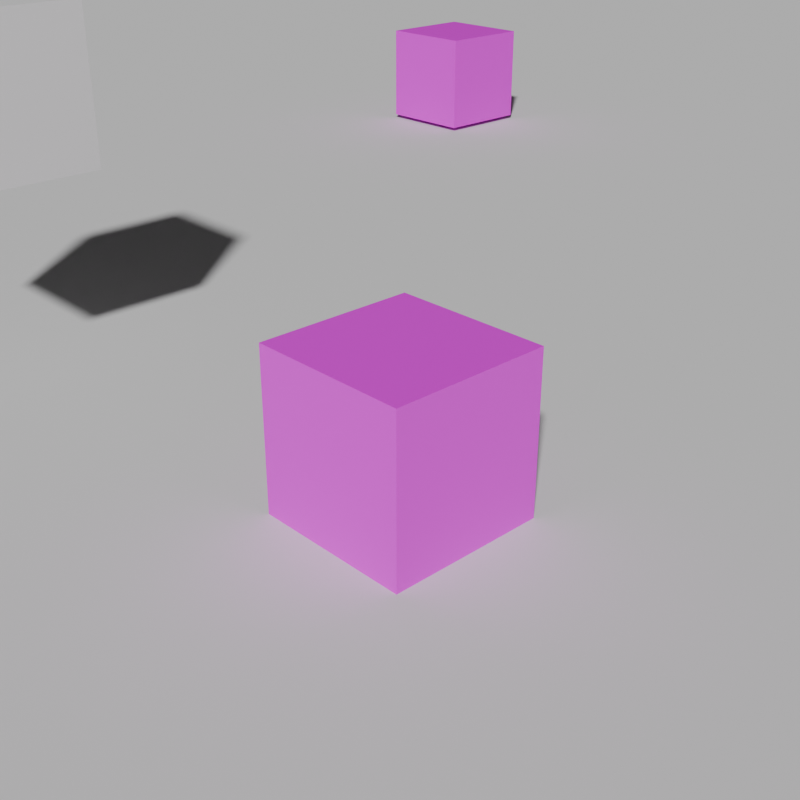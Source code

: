 # Source: scene.blend  (saved by Blender 5.0.119; exported with 4.5.12 LTS)
import bpy
from mathutils import Matrix  # noqa: F401  (used for matrix-valued properties, if any)

bpy.ops.wm.read_factory_settings(use_empty=True)
scene = bpy.context.scene
scene.name = 'Scene'

# ---- collections
col_collection = bpy.data.collections.new('Collection'); scene.collection.children.link(col_collection)
col_jsm = bpy.data.collections.new('JSM'); scene.collection.children.link(col_jsm)

# ---- images (referenced by path relative to the original .blend; pixels are not part of the script)
import os
ASSET_DIR = os.environ.get("B2B_ASSET_DIR", "")  # directory of the original .blend (textures are referenced by path, not embedded)
HERE = os.path.dirname(os.path.abspath(__file__))  # packed textures are extracted next to this script under _unpacked/

def load_image(name, relpath, width, height, colorspace="sRGB"):
    """Load a texture the original file referenced (path relative to the .blend, or extracted next to this script)."""
    p = next((c for c in (os.path.join(HERE, relpath), os.path.join(ASSET_DIR, relpath)) if relpath and os.path.exists(c)), "")
    if p:
        img = bpy.data.images.load(p, check_existing=True)
        img.name = name
    else:  # same state as the original file: an image datablock whose file is absent (Cycles renders it pink)
        img = bpy.data.images.new(name, width, height)
        img.source = "FILE"
        img.filepath = "//" + (relpath or name)
    img.colorspace_settings.name = colorspace
    return img
img_1766263620067_jpg_001 = load_image('1766263620067.jpg.001', '1766263620067.jpg', 1024, 1024, 'sRGB')

# ---- materials (node trees are filled in below, after node groups)
mat_material = bpy.data.materials.new('Material')
mat_material.alpha_threshold = 0.0
mat_material.use_backface_culling_lightprobe_volume = False
mat_material.roughness = 0.5
mat_material.line_color = (0.0, 0.0, 0.0, 1.0)

# ---- material node trees
mat_material.use_nodes = True; mat_material.node_tree.nodes.clear()
_N = mat_material.node_tree.nodes; _L = mat_material.node_tree.links
n0 = _N.new('ShaderNodeOutputMaterial'); n0.name = 'Material Output'; n0.location = (200, 100)
n1 = _N.new('ShaderNodeBsdfPrincipled'); n1.name = 'Principled BSDF'; n1.location = (-200, 100)
n2 = _N.new('ShaderNodeTexImage'); n2.name = 'AutoTexture'; n2.location = (0, 0)
n2.image = img_1766263620067_jpg_001
_L.new(n1.outputs[0], n0.inputs[0])
_L.new(n2.outputs[0], n1.inputs[0])
n0.is_active_output = True

# ---- world
world_world = bpy.data.worlds.new('World'); scene.world = world_world
world_world.use_nodes = True; world_world.node_tree.nodes.clear()
_N = world_world.node_tree.nodes; _L = world_world.node_tree.links
n0 = _N.new('ShaderNodeOutputWorld'); n0.name = 'World Output'; n0.location = (200, 100)
n1 = _N.new('ShaderNodeBackground'); n1.name = 'Background'; n1.location = (-200, 100)
n1.inputs[0].default_value = (0.05088, 0.05088, 0.05088, 1.0)
_L.new(n1.outputs[0], n0.inputs[0])
n0.is_active_output = True
world_world.color = (0.05088, 0.05088, 0.05088)
world_world.sun_shadow_jitter_overblur = 0.0

# ---- cameras
cam_camera = bpy.data.cameras.new('Camera')
cam_camera.clip_end = 100.0
cam_camera.lens = 52.71
cam_camera.ortho_scale = 7.314

# ---- meshes
me_cube_002 = bpy.data.meshes.new('Cube.002')
me_cube_002.from_pydata([(-1.0, -1.0, -1.0), (-1.0, -1.0, 1.0), (-1.0, 1.0, -1.0), (-1.0, 1.0, 1.0), (1.0, -1.0, -1.0), (1.0, -1.0, 1.0), (1.0, 1.0, -1.0), (1.0, 1.0, 1.0)], [], [(0, 1, 3, 2), (2, 3, 7, 6), (6, 7, 5, 4), (4, 5, 1, 0), (2, 6, 4, 0), (7, 3, 1, 5)])
_uv = me_cube_002.uv_layers.new(name='UVMap')
_uv.uv.foreach_set('vector', [0.375, 0.0, 0.625, 0.0, 0.625, 0.25, 0.375, 0.25, 0.375, 0.25, 0.625, 0.25, 0.625, 0.5, 0.375, 0.5, 0.375, 0.5, 0.625, 0.5, 0.625, 0.75, 0.375, 0.75, 0.375, 0.75, 0.625, 0.75, 0.625, 1.0, 0.375, 1.0, 0.125, 0.5, 0.375, 0.5, 0.375, 0.75, 0.125, 0.75, 0.625, 0.5, 0.875, 0.5, 0.875, 0.75, 0.625, 0.75])
me_cube_002.update()
me_cube = bpy.data.meshes.new('Cube')
me_cube.from_pydata([(1.0, 1.0, 1.0), (1.0, 1.0, -1.0), (1.0, -1.0, 1.0), (1.0, -1.0, -1.0), (-1.0, 1.0, 1.0), (-1.0, 1.0, -1.0), (-1.0, -1.0, 1.0), (-1.0, -1.0, -1.0)], [], [(0, 2, 3, 1), (6, 4, 5, 7), (4, 6, 2, 0), (1, 3, 7, 5), (2, 6, 7, 3), (4, 0, 1, 5)])
_uv = me_cube.uv_layers.new(name='UVMap')
_uv.uv.foreach_set('vector', [0.625, 0.5, 0.625, 0.75, 0.375, 0.75, 0.375, 0.5, 0.625, 0.0, 0.625, 0.25, 0.375, 0.25, 0.375, 0.0, 0.875, 0.5, 0.875, 0.75, 0.625, 0.75, 0.625, 0.5, 0.375, 0.5, 0.375, 0.75, 0.125, 0.75, 0.125, 0.5, 0.625, 0.75, 0.625, 1.0, 0.375, 1.0, 0.375, 0.75, 0.625, 0.25, 0.625, 0.5, 0.375, 0.5, 0.375, 0.25])
me_cube.materials.append(mat_material)
me_cube.use_mirror_vertex_groups = False
me_cube.update()
me_plane = bpy.data.meshes.new('Plane')
me_plane.from_pydata([(-1.0, -1.0, 0.0), (1.0, -1.0, 0.0), (-1.0, 1.0, 0.0), (1.0, 1.0, 0.0)], [], [(1, 3, 2, 0)])
_uv = me_plane.uv_layers.new(name='UVMap')
_uv.uv.foreach_set('vector', [1.0, 0.0, 1.0, 1.0, 0.0, 1.0, 0.0, 0.0])
me_plane.update()
me_cube_001 = bpy.data.meshes.new('Cube.001')
me_cube_001.from_pydata([(1.0, 1.0, 1.0), (1.0, 1.0, -1.0), (1.0, -1.0, 1.0), (1.0, -1.0, -1.0), (-1.0, 1.0, 1.0), (-1.0, 1.0, -1.0), (-1.0, -1.0, 1.0), (-1.0, -1.0, -1.0)], [], [(0, 2, 3, 1), (6, 4, 5, 7), (4, 6, 2, 0), (1, 3, 7, 5), (2, 6, 7, 3), (4, 0, 1, 5)])
_uv = me_cube_001.uv_layers.new(name='UVMap')
_uv.uv.foreach_set('vector', [0.625, 0.5, 0.625, 0.75, 0.375, 0.75, 0.375, 0.5, 0.625, 0.0, 0.625, 0.25, 0.375, 0.25, 0.375, 0.0, 0.875, 0.5, 0.875, 0.75, 0.625, 0.75, 0.625, 0.5, 0.375, 0.5, 0.375, 0.75, 0.125, 0.75, 0.125, 0.5, 0.625, 0.75, 0.625, 1.0, 0.375, 1.0, 0.375, 0.75, 0.625, 0.25, 0.625, 0.5, 0.375, 0.5, 0.375, 0.25])
me_cube_001.materials.append(mat_material)
me_cube_001.use_mirror_vertex_groups = False
me_cube_001.update()

# ---- objects
ob_camera = bpy.data.objects.new('Camera', cam_camera)
ob_cube_002 = bpy.data.objects.new('Cube.002', me_cube_002)
ob_cube = bpy.data.objects.new('Cube', me_cube)
ob_plane = bpy.data.objects.new('Plane', me_plane)
ob_cube_001 = bpy.data.objects.new('Cube.001', me_cube_001)

# ---- transforms, parenting, visibility, modifiers, constraints
ob_camera.location = (7.735, -7.304, 5.678)
ob_camera.rotation_euler = (1.109, 0.0, 0.8149)
ob_camera.lock_rotations_4d = False
ob_camera.empty_display_type = 'ARROWS'
ob_camera.color = (0.0, 0.0, 0.0, 0.0)
ob_camera.display_type = 'WIRE'
ob_camera.lineart.crease_threshold = 0.0
ob_cube_002.location = (-5.997, -1.314, 2.825)
ob_cube.location = (0.0, 0.0, 0.0)
ob_cube.lock_rotations_4d = False
ob_cube.empty_display_type = 'ARROWS'
ob_cube.color = (0.6, 0.65, 0.7, 1.0)
ob_cube.lineart.crease_threshold = 0.0
ob_plane.location = (0.0, 0.0, -0.9995)
ob_plane.scale = (134.6, 134.6, 134.6)
ob_plane.color = (0.6, 0.65, 0.7, 1.0)
ob_cube_001.location = (-12.53, 13.61, 0.08867)
ob_cube_001.lock_rotations_4d = False
ob_cube_001.empty_display_type = 'ARROWS'
ob_cube_001.color = (0.6, 0.65, 0.7, 1.0)
ob_cube_001.lineart.crease_threshold = 0.0

# ---- collection membership
col_collection.objects.link(ob_camera)
col_collection.objects.link(ob_cube_002)
col_jsm.objects.link(ob_cube)
col_jsm.objects.link(ob_plane)
col_jsm.objects.link(ob_cube_001)

# ---- scene / render settings (as saved in the file)
scene.camera = ob_camera
scene.frame_start = 1; scene.frame_end = 250; scene.frame_set(-23)
scene.render.engine = 'BLENDER_EEVEE_NEXT'
scene.render.resolution_x = 600
scene.render.resolution_y = 600
scene.render.bake_bias = 0.0
scene.render.bake_samples = 0
scene.cycles.sampling_pattern = 'TABULATED_SOBOL'
scene.eevee.use_volume_custom_range = False
bpy.context.view_layer.update()

# ---- added for rendering (the .blend has no usable light): sun
light_auto_sun = bpy.data.lights.new('AutoSun', 'SUN')
light_auto_sun.energy = 3.0
light_auto_sun.angle = 0.0523599
ob_auto_sun = bpy.data.objects.new('AutoSun', light_auto_sun)
scene.collection.objects.link(ob_auto_sun)
ob_auto_sun.rotation_euler = (0.872665, 0.174533, 0.523599)
bpy.context.view_layer.update()
